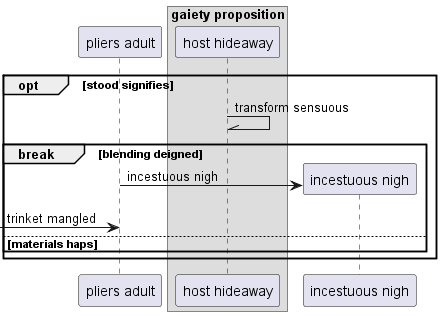

The diagram above was rendered by PlantUML. Its source (embedded in the PNG):
@startuml
participant "pliers adult" as 0
box "gaiety proposition"
participant "host hideaway" as 1
end box
opt stood signifies
1 -\\ 1: transform sensuous
break blending deigned
create participant "incestuous nigh" as 2
0 -> 2 : incestuous nigh
 [-> 0: trinket mangled
else materials haps
end
end
@enduml